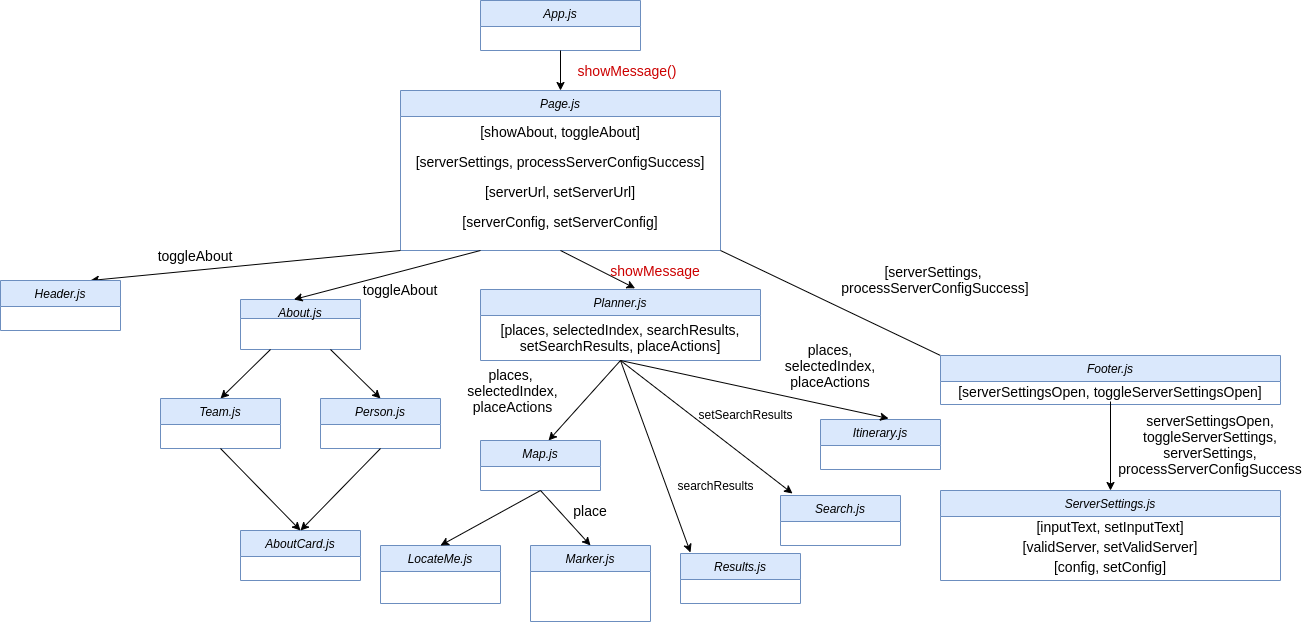

The diagram above was exported from draw.io. Its source (the exported page's mxGraphModel, read from the mxfile embedded in the PNG):
<mxGraphModel dx="2249" dy="816" grid="1" gridSize="10" guides="1" tooltips="1" connect="1" arrows="1" fold="1" page="1" pageScale="1" pageWidth="827" pageHeight="1169" math="0" shadow="0">
  <root>
    <mxCell id="WIyWlLk6GJQsqaUBKTNV-0" />
    <mxCell id="WIyWlLk6GJQsqaUBKTNV-1" parent="WIyWlLk6GJQsqaUBKTNV-0" />
    <mxCell id="zkfFHV4jXpPFQw0GAbJ--0" value="App.js" style="swimlane;fontStyle=2;align=center;verticalAlign=top;childLayout=stackLayout;horizontal=1;startSize=26;horizontalStack=0;resizeParent=1;resizeLast=0;collapsible=1;marginBottom=0;rounded=0;shadow=0;strokeWidth=1;fillColor=#dae8fc;strokeColor=#6c8ebf;" parent="WIyWlLk6GJQsqaUBKTNV-1" vertex="1">
      <mxGeometry x="320" y="40" width="160" height="50" as="geometry">
        <mxRectangle x="230" y="140" width="160" height="26" as="alternateBounds" />
      </mxGeometry>
    </mxCell>
    <mxCell id="g0mdMtbnOLX86qoJO8TE-1" value="" style="endArrow=classic;html=1;exitX=0.5;exitY=1;exitDx=0;exitDy=0;entryX=0.5;entryY=0;entryDx=0;entryDy=0;" parent="WIyWlLk6GJQsqaUBKTNV-1" source="zkfFHV4jXpPFQw0GAbJ--0" target="g0mdMtbnOLX86qoJO8TE-5" edge="1">
      <mxGeometry width="50" height="50" relative="1" as="geometry">
        <mxPoint x="390" y="440" as="sourcePoint" />
        <mxPoint x="400" y="120" as="targetPoint" />
      </mxGeometry>
    </mxCell>
    <mxCell id="g0mdMtbnOLX86qoJO8TE-5" value="Page.js" style="swimlane;fontStyle=2;align=center;verticalAlign=top;childLayout=stackLayout;horizontal=1;startSize=26;horizontalStack=0;resizeParent=1;resizeLast=0;collapsible=1;marginBottom=0;rounded=0;shadow=0;strokeWidth=1;fillColor=#dae8fc;strokeColor=#6c8ebf;" parent="WIyWlLk6GJQsqaUBKTNV-1" vertex="1">
      <mxGeometry x="240" y="130" width="320" height="160" as="geometry">
        <mxRectangle x="230" y="140" width="160" height="26" as="alternateBounds" />
      </mxGeometry>
    </mxCell>
    <mxCell id="g0mdMtbnOLX86qoJO8TE-7" value="[showAbout, toggleAbout]" style="text;html=1;strokeColor=none;fillColor=none;align=center;verticalAlign=middle;whiteSpace=wrap;rounded=0;fontSize=14;" parent="g0mdMtbnOLX86qoJO8TE-5" vertex="1">
      <mxGeometry y="26" width="320" height="30" as="geometry" />
    </mxCell>
    <mxCell id="g0mdMtbnOLX86qoJO8TE-6" value="[serverSettings, processServerConfigSuccess]" style="text;html=1;strokeColor=none;fillColor=none;align=center;verticalAlign=middle;whiteSpace=wrap;rounded=0;fontSize=14;" parent="g0mdMtbnOLX86qoJO8TE-5" vertex="1">
      <mxGeometry y="56" width="320" height="30" as="geometry" />
    </mxCell>
    <mxCell id="g0mdMtbnOLX86qoJO8TE-8" value="[serverUrl, setServerUrl]" style="text;html=1;strokeColor=none;fillColor=none;align=center;verticalAlign=middle;whiteSpace=wrap;rounded=0;fontSize=14;" parent="g0mdMtbnOLX86qoJO8TE-5" vertex="1">
      <mxGeometry y="86" width="320" height="30" as="geometry" />
    </mxCell>
    <mxCell id="g0mdMtbnOLX86qoJO8TE-9" value="[serverConfig, setServerConfig]" style="text;html=1;strokeColor=none;fillColor=none;align=center;verticalAlign=middle;whiteSpace=wrap;rounded=0;fontSize=14;" parent="g0mdMtbnOLX86qoJO8TE-5" vertex="1">
      <mxGeometry y="116" width="320" height="30" as="geometry" />
    </mxCell>
    <mxCell id="g0mdMtbnOLX86qoJO8TE-10" value="showMessage()" style="text;html=1;strokeColor=none;fillColor=none;align=center;verticalAlign=middle;whiteSpace=wrap;rounded=0;fontSize=14;fontColor=#CC0000;" parent="WIyWlLk6GJQsqaUBKTNV-1" vertex="1">
      <mxGeometry x="414" y="100" width="106" height="20" as="geometry" />
    </mxCell>
    <mxCell id="g0mdMtbnOLX86qoJO8TE-13" value="" style="endArrow=classic;html=1;fontSize=14;entryX=0.75;entryY=0;entryDx=0;entryDy=0;exitX=0;exitY=1;exitDx=0;exitDy=0;" parent="WIyWlLk6GJQsqaUBKTNV-1" source="g0mdMtbnOLX86qoJO8TE-5" target="g0mdMtbnOLX86qoJO8TE-14" edge="1">
      <mxGeometry width="50" height="50" relative="1" as="geometry">
        <mxPoint x="60" y="320" as="sourcePoint" />
        <mxPoint x="60" y="340" as="targetPoint" />
      </mxGeometry>
    </mxCell>
    <mxCell id="g0mdMtbnOLX86qoJO8TE-14" value="Header.js" style="swimlane;fontStyle=2;align=center;verticalAlign=top;childLayout=stackLayout;horizontal=1;startSize=26;horizontalStack=0;resizeParent=1;resizeLast=0;collapsible=1;marginBottom=0;rounded=0;shadow=0;strokeWidth=1;fillColor=#dae8fc;strokeColor=#6c8ebf;" parent="WIyWlLk6GJQsqaUBKTNV-1" vertex="1">
      <mxGeometry x="-160" y="320" width="120" height="50" as="geometry">
        <mxRectangle x="230" y="140" width="160" height="26" as="alternateBounds" />
      </mxGeometry>
    </mxCell>
    <mxCell id="g0mdMtbnOLX86qoJO8TE-15" value="toggleAbout" style="text;html=1;strokeColor=none;fillColor=none;align=center;verticalAlign=middle;whiteSpace=wrap;rounded=0;fontSize=14;rotation=0;" parent="WIyWlLk6GJQsqaUBKTNV-1" vertex="1">
      <mxGeometry x="-20.00000000000003" y="280" width="110" height="30" as="geometry" />
    </mxCell>
    <mxCell id="g0mdMtbnOLX86qoJO8TE-17" value="About.js" style="swimlane;fontStyle=2;align=center;verticalAlign=top;childLayout=stackLayout;horizontal=1;startSize=19;horizontalStack=0;resizeParent=1;resizeLast=0;collapsible=1;marginBottom=0;rounded=0;shadow=0;strokeWidth=1;fillColor=#dae8fc;strokeColor=#6c8ebf;" parent="WIyWlLk6GJQsqaUBKTNV-1" vertex="1">
      <mxGeometry x="80" y="339" width="120" height="50" as="geometry">
        <mxRectangle x="230" y="140" width="160" height="26" as="alternateBounds" />
      </mxGeometry>
    </mxCell>
    <mxCell id="g0mdMtbnOLX86qoJO8TE-19" value="" style="endArrow=classic;html=1;fontSize=14;entryX=0.445;entryY=0;entryDx=0;entryDy=0;entryPerimeter=0;exitX=0.25;exitY=1;exitDx=0;exitDy=0;" parent="WIyWlLk6GJQsqaUBKTNV-1" source="g0mdMtbnOLX86qoJO8TE-5" target="g0mdMtbnOLX86qoJO8TE-17" edge="1">
      <mxGeometry width="50" height="50" relative="1" as="geometry">
        <mxPoint x="180" y="320" as="sourcePoint" />
        <mxPoint x="440" y="380" as="targetPoint" />
      </mxGeometry>
    </mxCell>
    <mxCell id="g0mdMtbnOLX86qoJO8TE-20" value="toggleAbout" style="text;html=1;strokeColor=none;fillColor=none;align=center;verticalAlign=middle;whiteSpace=wrap;rounded=0;fontSize=14;rotation=0;" parent="WIyWlLk6GJQsqaUBKTNV-1" vertex="1">
      <mxGeometry x="190" y="319" width="100" height="20" as="geometry" />
    </mxCell>
    <mxCell id="g0mdMtbnOLX86qoJO8TE-21" value="Planner.js&#10;" style="swimlane;fontStyle=2;align=center;verticalAlign=top;childLayout=stackLayout;horizontal=1;startSize=26;horizontalStack=0;resizeParent=1;resizeLast=0;collapsible=1;marginBottom=0;rounded=0;shadow=0;strokeWidth=1;fillColor=#dae8fc;strokeColor=#6c8ebf;" parent="WIyWlLk6GJQsqaUBKTNV-1" vertex="1">
      <mxGeometry x="320" y="329" width="280" height="71" as="geometry">
        <mxRectangle x="230" y="140" width="160" height="26" as="alternateBounds" />
      </mxGeometry>
    </mxCell>
    <mxCell id="g0mdMtbnOLX86qoJO8TE-22" value="[places, selectedIndex, searchResults, setSearchResults, placeActions]" style="text;html=1;strokeColor=none;fillColor=none;align=center;verticalAlign=middle;whiteSpace=wrap;rounded=0;fontSize=14;" parent="g0mdMtbnOLX86qoJO8TE-21" vertex="1">
      <mxGeometry y="26" width="280" height="44" as="geometry" />
    </mxCell>
    <mxCell id="g0mdMtbnOLX86qoJO8TE-23" value="" style="endArrow=classic;html=1;fontSize=14;exitX=0.5;exitY=1;exitDx=0;exitDy=0;entryX=0.552;entryY=-0.017;entryDx=0;entryDy=0;entryPerimeter=0;" parent="WIyWlLk6GJQsqaUBKTNV-1" source="g0mdMtbnOLX86qoJO8TE-5" target="g0mdMtbnOLX86qoJO8TE-21" edge="1">
      <mxGeometry width="50" height="50" relative="1" as="geometry">
        <mxPoint x="390" y="430" as="sourcePoint" />
        <mxPoint x="440" y="380" as="targetPoint" />
      </mxGeometry>
    </mxCell>
    <mxCell id="g0mdMtbnOLX86qoJO8TE-24" value="&lt;span style=&quot;color: rgb(204 , 0 , 0)&quot;&gt;showMessage&lt;/span&gt;" style="text;html=1;strokeColor=none;fillColor=none;align=center;verticalAlign=middle;whiteSpace=wrap;rounded=0;fontSize=14;fontColor=#FF0000;" parent="WIyWlLk6GJQsqaUBKTNV-1" vertex="1">
      <mxGeometry x="440" y="300" width="110" height="20" as="geometry" />
    </mxCell>
    <mxCell id="g0mdMtbnOLX86qoJO8TE-25" value="" style="endArrow=none;html=1;fontSize=14;fontColor=#FF0000;entryX=1;entryY=1;entryDx=0;entryDy=0;exitX=0;exitY=0;exitDx=0;exitDy=0;" parent="WIyWlLk6GJQsqaUBKTNV-1" source="g0mdMtbnOLX86qoJO8TE-27" target="g0mdMtbnOLX86qoJO8TE-5" edge="1">
      <mxGeometry width="50" height="50" relative="1" as="geometry">
        <mxPoint x="790" y="320" as="sourcePoint" />
        <mxPoint x="440" y="380" as="targetPoint" />
      </mxGeometry>
    </mxCell>
    <mxCell id="g0mdMtbnOLX86qoJO8TE-27" value="Footer.js" style="swimlane;fontStyle=2;align=center;verticalAlign=top;childLayout=stackLayout;horizontal=1;startSize=26;horizontalStack=0;resizeParent=1;resizeLast=0;collapsible=1;marginBottom=0;rounded=0;shadow=0;strokeWidth=1;fillColor=#dae8fc;strokeColor=#6c8ebf;" parent="WIyWlLk6GJQsqaUBKTNV-1" vertex="1">
      <mxGeometry x="780" y="395" width="340" height="49" as="geometry">
        <mxRectangle x="230" y="140" width="160" height="26" as="alternateBounds" />
      </mxGeometry>
    </mxCell>
    <mxCell id="g0mdMtbnOLX86qoJO8TE-28" value="[serverSettingsOpen, toggleServerSettingsOpen]" style="text;html=1;strokeColor=none;fillColor=none;align=center;verticalAlign=middle;whiteSpace=wrap;rounded=0;fontSize=14;" parent="g0mdMtbnOLX86qoJO8TE-27" vertex="1">
      <mxGeometry y="26" width="340" height="20" as="geometry" />
    </mxCell>
    <mxCell id="g0mdMtbnOLX86qoJO8TE-31" value="[serverSettings, &lt;br&gt;processServerConfigSuccess]" style="text;html=1;strokeColor=none;fillColor=none;align=center;verticalAlign=middle;whiteSpace=wrap;rounded=0;fontSize=14;fontColor=#000000;rotation=0;" parent="WIyWlLk6GJQsqaUBKTNV-1" vertex="1">
      <mxGeometry x="620" y="309" width="310" height="20" as="geometry" />
    </mxCell>
    <mxCell id="5tMOveRKJM7UiPLKbEom-1" value="" style="endArrow=classic;html=1;fontColor=#CC0000;entryX=0.567;entryY=0;entryDx=0;entryDy=0;entryPerimeter=0;exitX=0.5;exitY=1;exitDx=0;exitDy=0;" parent="WIyWlLk6GJQsqaUBKTNV-1" source="g0mdMtbnOLX86qoJO8TE-21" target="5tMOveRKJM7UiPLKbEom-2" edge="1">
      <mxGeometry width="50" height="50" relative="1" as="geometry">
        <mxPoint x="390" y="390" as="sourcePoint" />
        <mxPoint x="350" y="520" as="targetPoint" />
      </mxGeometry>
    </mxCell>
    <mxCell id="5tMOveRKJM7UiPLKbEom-2" value="Map.js" style="swimlane;fontStyle=2;align=center;verticalAlign=top;childLayout=stackLayout;horizontal=1;startSize=26;horizontalStack=0;resizeParent=1;resizeLast=0;collapsible=1;marginBottom=0;rounded=0;shadow=0;strokeWidth=1;fillColor=#dae8fc;strokeColor=#6c8ebf;" parent="WIyWlLk6GJQsqaUBKTNV-1" vertex="1">
      <mxGeometry x="320" y="480" width="120" height="50" as="geometry">
        <mxRectangle x="230" y="140" width="160" height="26" as="alternateBounds" />
      </mxGeometry>
    </mxCell>
    <mxCell id="5tMOveRKJM7UiPLKbEom-3" value="" style="endArrow=classic;html=1;fontColor=#CC0000;entryX=0.5;entryY=0;entryDx=0;entryDy=0;exitX=0.5;exitY=1;exitDx=0;exitDy=0;" parent="WIyWlLk6GJQsqaUBKTNV-1" source="5tMOveRKJM7UiPLKbEom-2" target="5tMOveRKJM7UiPLKbEom-4" edge="1">
      <mxGeometry width="50" height="50" relative="1" as="geometry">
        <mxPoint x="340" y="530" as="sourcePoint" />
        <mxPoint x="340" y="580" as="targetPoint" />
      </mxGeometry>
    </mxCell>
    <mxCell id="5tMOveRKJM7UiPLKbEom-4" value="Marker.js" style="swimlane;fontStyle=2;align=center;verticalAlign=top;childLayout=stackLayout;horizontal=1;startSize=26;horizontalStack=0;resizeParent=1;resizeLast=0;collapsible=1;marginBottom=0;rounded=0;shadow=0;strokeWidth=1;fillColor=#dae8fc;strokeColor=#6c8ebf;" parent="WIyWlLk6GJQsqaUBKTNV-1" vertex="1">
      <mxGeometry x="370" y="585" width="120" height="76" as="geometry">
        <mxRectangle x="230" y="140" width="160" height="26" as="alternateBounds" />
      </mxGeometry>
    </mxCell>
    <mxCell id="5tMOveRKJM7UiPLKbEom-6" value="Itinerary.js" style="swimlane;fontStyle=2;align=center;verticalAlign=top;childLayout=stackLayout;horizontal=1;startSize=26;horizontalStack=0;resizeParent=1;resizeLast=0;collapsible=1;marginBottom=0;rounded=0;shadow=0;strokeWidth=1;fillColor=#dae8fc;strokeColor=#6c8ebf;" parent="WIyWlLk6GJQsqaUBKTNV-1" vertex="1">
      <mxGeometry x="660" y="459" width="120" height="50" as="geometry">
        <mxRectangle x="230" y="140" width="160" height="26" as="alternateBounds" />
      </mxGeometry>
    </mxCell>
    <mxCell id="5tMOveRKJM7UiPLKbEom-7" value="ServerSettings.js&#10;" style="swimlane;fontStyle=2;align=center;verticalAlign=top;childLayout=stackLayout;horizontal=1;startSize=26;horizontalStack=0;resizeParent=1;resizeLast=0;collapsible=1;marginBottom=0;rounded=0;shadow=0;strokeWidth=1;fillColor=#dae8fc;strokeColor=#6c8ebf;" parent="WIyWlLk6GJQsqaUBKTNV-1" vertex="1">
      <mxGeometry x="780" y="530" width="340" height="90" as="geometry">
        <mxRectangle x="230" y="140" width="160" height="26" as="alternateBounds" />
      </mxGeometry>
    </mxCell>
    <mxCell id="5tMOveRKJM7UiPLKbEom-19" value="[inputText, setInputText]" style="text;html=1;strokeColor=none;fillColor=none;align=center;verticalAlign=middle;whiteSpace=wrap;rounded=0;fontColor=#000000;fontSize=14;" parent="5tMOveRKJM7UiPLKbEom-7" vertex="1">
      <mxGeometry y="26" width="340" height="20" as="geometry" />
    </mxCell>
    <mxCell id="5tMOveRKJM7UiPLKbEom-20" value="[validServer, setValidServer]" style="text;html=1;strokeColor=none;fillColor=none;align=center;verticalAlign=middle;whiteSpace=wrap;rounded=0;fontColor=#000000;fontSize=14;" parent="5tMOveRKJM7UiPLKbEom-7" vertex="1">
      <mxGeometry y="46" width="340" height="20" as="geometry" />
    </mxCell>
    <mxCell id="5tMOveRKJM7UiPLKbEom-21" value="[config, setConfig]" style="text;html=1;strokeColor=none;fillColor=none;align=center;verticalAlign=middle;whiteSpace=wrap;rounded=0;fontColor=#000000;fontSize=14;" parent="5tMOveRKJM7UiPLKbEom-7" vertex="1">
      <mxGeometry y="66" width="340" height="20" as="geometry" />
    </mxCell>
    <mxCell id="5tMOveRKJM7UiPLKbEom-12" value="" style="endArrow=classic;html=1;fontColor=#CC0000;entryX=0.567;entryY=-0.02;entryDx=0;entryDy=0;entryPerimeter=0;exitX=0.5;exitY=1;exitDx=0;exitDy=0;" parent="WIyWlLk6GJQsqaUBKTNV-1" source="g0mdMtbnOLX86qoJO8TE-21" target="5tMOveRKJM7UiPLKbEom-6" edge="1">
      <mxGeometry width="50" height="50" relative="1" as="geometry">
        <mxPoint x="610" y="390" as="sourcePoint" />
        <mxPoint x="420" y="300" as="targetPoint" />
      </mxGeometry>
    </mxCell>
    <mxCell id="5tMOveRKJM7UiPLKbEom-13" value="" style="endArrow=classic;html=1;fontColor=#CC0000;entryX=0.5;entryY=0;entryDx=0;entryDy=0;exitX=0.5;exitY=1;exitDx=0;exitDy=0;" parent="WIyWlLk6GJQsqaUBKTNV-1" source="g0mdMtbnOLX86qoJO8TE-28" target="5tMOveRKJM7UiPLKbEom-7" edge="1">
      <mxGeometry width="50" height="50" relative="1" as="geometry">
        <mxPoint x="1310" y="442" as="sourcePoint" />
        <mxPoint x="890" y="352" as="targetPoint" />
      </mxGeometry>
    </mxCell>
    <mxCell id="5tMOveRKJM7UiPLKbEom-16" value="places, &lt;br&gt;selectedIndex, placeActions" style="text;html=1;strokeColor=none;fillColor=none;align=center;verticalAlign=middle;whiteSpace=wrap;rounded=0;rotation=0;fontSize=14;" parent="WIyWlLk6GJQsqaUBKTNV-1" vertex="1">
      <mxGeometry x="280" y="420" width="145" height="20" as="geometry" />
    </mxCell>
    <mxCell id="5tMOveRKJM7UiPLKbEom-18" value="places, selectedIndex, placeActions" style="text;html=1;strokeColor=none;fillColor=none;align=center;verticalAlign=middle;whiteSpace=wrap;rounded=0;fontSize=14;" parent="WIyWlLk6GJQsqaUBKTNV-1" vertex="1">
      <mxGeometry x="640" y="395" width="60" height="20" as="geometry" />
    </mxCell>
    <mxCell id="5tMOveRKJM7UiPLKbEom-22" value="serverSettingsOpen, toggleServerSettings, serverSettings, processServerConfigSuccess" style="text;html=1;strokeColor=none;fillColor=none;align=center;verticalAlign=middle;whiteSpace=wrap;rounded=0;fontSize=14;fontColor=#000000;" parent="WIyWlLk6GJQsqaUBKTNV-1" vertex="1">
      <mxGeometry x="950" y="444" width="200" height="80" as="geometry" />
    </mxCell>
    <mxCell id="IdO1nBqBswE0atnGLBGR-1" value="" style="endArrow=classic;html=1;exitX=0.25;exitY=1;exitDx=0;exitDy=0;entryX=0.5;entryY=0;entryDx=0;entryDy=0;" parent="WIyWlLk6GJQsqaUBKTNV-1" source="g0mdMtbnOLX86qoJO8TE-17" target="IdO1nBqBswE0atnGLBGR-3" edge="1">
      <mxGeometry width="50" height="50" relative="1" as="geometry">
        <mxPoint x="360" y="438" as="sourcePoint" />
        <mxPoint x="-10" y="438" as="targetPoint" />
      </mxGeometry>
    </mxCell>
    <mxCell id="IdO1nBqBswE0atnGLBGR-2" value="" style="endArrow=classic;html=1;exitX=0.75;exitY=1;exitDx=0;exitDy=0;entryX=0.5;entryY=0;entryDx=0;entryDy=0;" parent="WIyWlLk6GJQsqaUBKTNV-1" source="g0mdMtbnOLX86qoJO8TE-17" target="IdO1nBqBswE0atnGLBGR-4" edge="1">
      <mxGeometry width="50" height="50" relative="1" as="geometry">
        <mxPoint x="360" y="438" as="sourcePoint" />
        <mxPoint x="200" y="438" as="targetPoint" />
      </mxGeometry>
    </mxCell>
    <mxCell id="IdO1nBqBswE0atnGLBGR-3" value="Team.js" style="swimlane;fontStyle=2;align=center;verticalAlign=top;childLayout=stackLayout;horizontal=1;startSize=26;horizontalStack=0;resizeParent=1;resizeLast=0;collapsible=1;marginBottom=0;rounded=0;shadow=0;strokeWidth=1;fillColor=#dae8fc;strokeColor=#6c8ebf;" parent="WIyWlLk6GJQsqaUBKTNV-1" vertex="1">
      <mxGeometry y="438" width="120" height="50" as="geometry">
        <mxRectangle x="230" y="140" width="160" height="26" as="alternateBounds" />
      </mxGeometry>
    </mxCell>
    <mxCell id="IdO1nBqBswE0atnGLBGR-4" value="Person.js&#10;" style="swimlane;fontStyle=2;align=center;verticalAlign=top;childLayout=stackLayout;horizontal=1;startSize=26;horizontalStack=0;resizeParent=1;resizeLast=0;collapsible=1;marginBottom=0;rounded=0;shadow=0;strokeWidth=1;fillColor=#dae8fc;strokeColor=#6c8ebf;" parent="WIyWlLk6GJQsqaUBKTNV-1" vertex="1">
      <mxGeometry x="160" y="438" width="120" height="50" as="geometry">
        <mxRectangle x="230" y="140" width="160" height="26" as="alternateBounds" />
      </mxGeometry>
    </mxCell>
    <mxCell id="IdO1nBqBswE0atnGLBGR-8" value="AboutCard.js&#10;" style="swimlane;fontStyle=2;align=center;verticalAlign=top;childLayout=stackLayout;horizontal=1;startSize=26;horizontalStack=0;resizeParent=1;resizeLast=0;collapsible=1;marginBottom=0;rounded=0;shadow=0;strokeWidth=1;fillColor=#dae8fc;strokeColor=#6c8ebf;" parent="WIyWlLk6GJQsqaUBKTNV-1" vertex="1">
      <mxGeometry x="80" y="570" width="120" height="50" as="geometry">
        <mxRectangle x="230" y="140" width="160" height="26" as="alternateBounds" />
      </mxGeometry>
    </mxCell>
    <mxCell id="IdO1nBqBswE0atnGLBGR-10" value="" style="endArrow=classic;html=1;exitX=0.5;exitY=1;exitDx=0;exitDy=0;entryX=0.5;entryY=0;entryDx=0;entryDy=0;" parent="WIyWlLk6GJQsqaUBKTNV-1" source="IdO1nBqBswE0atnGLBGR-4" target="IdO1nBqBswE0atnGLBGR-8" edge="1">
      <mxGeometry width="50" height="50" relative="1" as="geometry">
        <mxPoint x="360" y="438" as="sourcePoint" />
        <mxPoint x="190" y="568" as="targetPoint" />
      </mxGeometry>
    </mxCell>
    <mxCell id="IdO1nBqBswE0atnGLBGR-12" value="" style="endArrow=classic;html=1;exitX=0.5;exitY=1;exitDx=0;exitDy=0;entryX=0.5;entryY=0;entryDx=0;entryDy=0;" parent="WIyWlLk6GJQsqaUBKTNV-1" source="IdO1nBqBswE0atnGLBGR-3" target="IdO1nBqBswE0atnGLBGR-8" edge="1">
      <mxGeometry width="50" height="50" relative="1" as="geometry">
        <mxPoint x="200" y="538" as="sourcePoint" />
        <mxPoint x="200" y="578" as="targetPoint" />
      </mxGeometry>
    </mxCell>
    <mxCell id="IdO1nBqBswE0atnGLBGR-14" value="place" style="text;html=1;strokeColor=none;fillColor=none;align=center;verticalAlign=middle;whiteSpace=wrap;rounded=0;fontSize=14;" parent="WIyWlLk6GJQsqaUBKTNV-1" vertex="1">
      <mxGeometry x="400" y="540" width="60" height="20" as="geometry" />
    </mxCell>
    <mxCell id="zqm1BR6Tx8KLgLhq8kHU-1" value="LocateMe.js" style="swimlane;fontStyle=2;align=center;verticalAlign=top;childLayout=stackLayout;horizontal=1;startSize=26;horizontalStack=0;resizeParent=1;resizeLast=0;collapsible=1;marginBottom=0;rounded=0;shadow=0;strokeWidth=1;fillColor=#dae8fc;strokeColor=#6c8ebf;" vertex="1" parent="WIyWlLk6GJQsqaUBKTNV-1">
      <mxGeometry x="220" y="585" width="120" height="58" as="geometry">
        <mxRectangle x="230" y="140" width="160" height="26" as="alternateBounds" />
      </mxGeometry>
    </mxCell>
    <mxCell id="zqm1BR6Tx8KLgLhq8kHU-3" value="" style="endArrow=classic;html=1;entryX=0.5;entryY=0;entryDx=0;entryDy=0;" edge="1" parent="WIyWlLk6GJQsqaUBKTNV-1" target="zqm1BR6Tx8KLgLhq8kHU-1">
      <mxGeometry width="50" height="50" relative="1" as="geometry">
        <mxPoint x="380" y="530" as="sourcePoint" />
        <mxPoint x="500" y="390" as="targetPoint" />
      </mxGeometry>
    </mxCell>
    <mxCell id="zqm1BR6Tx8KLgLhq8kHU-4" value="" style="endArrow=classic;html=1;entryX=0.1;entryY=-0.04;entryDx=0;entryDy=0;entryPerimeter=0;" edge="1" parent="WIyWlLk6GJQsqaUBKTNV-1" target="zqm1BR6Tx8KLgLhq8kHU-5">
      <mxGeometry width="50" height="50" relative="1" as="geometry">
        <mxPoint x="460" y="400" as="sourcePoint" />
        <mxPoint x="550" y="590" as="targetPoint" />
      </mxGeometry>
    </mxCell>
    <mxCell id="zqm1BR6Tx8KLgLhq8kHU-5" value="Search.js" style="swimlane;fontStyle=2;align=center;verticalAlign=top;childLayout=stackLayout;horizontal=1;startSize=26;horizontalStack=0;resizeParent=1;resizeLast=0;collapsible=1;marginBottom=0;rounded=0;shadow=0;strokeWidth=1;fillColor=#dae8fc;strokeColor=#6c8ebf;" vertex="1" parent="WIyWlLk6GJQsqaUBKTNV-1">
      <mxGeometry x="620" y="535" width="120" height="50" as="geometry">
        <mxRectangle x="230" y="140" width="160" height="26" as="alternateBounds" />
      </mxGeometry>
    </mxCell>
    <mxCell id="zqm1BR6Tx8KLgLhq8kHU-6" value="" style="endArrow=classic;html=1;entryX=0.083;entryY=-0.02;entryDx=0;entryDy=0;entryPerimeter=0;" edge="1" parent="WIyWlLk6GJQsqaUBKTNV-1" target="zqm1BR6Tx8KLgLhq8kHU-8">
      <mxGeometry width="50" height="50" relative="1" as="geometry">
        <mxPoint x="460" y="400" as="sourcePoint" />
        <mxPoint x="550" y="600" as="targetPoint" />
      </mxGeometry>
    </mxCell>
    <mxCell id="zqm1BR6Tx8KLgLhq8kHU-8" value="Results.js" style="swimlane;fontStyle=2;align=center;verticalAlign=top;childLayout=stackLayout;horizontal=1;startSize=26;horizontalStack=0;resizeParent=1;resizeLast=0;collapsible=1;marginBottom=0;rounded=0;shadow=0;strokeWidth=1;fillColor=#dae8fc;strokeColor=#6c8ebf;" vertex="1" parent="WIyWlLk6GJQsqaUBKTNV-1">
      <mxGeometry x="520" y="593" width="120" height="50" as="geometry">
        <mxRectangle x="230" y="140" width="160" height="26" as="alternateBounds" />
      </mxGeometry>
    </mxCell>
    <mxCell id="zqm1BR6Tx8KLgLhq8kHU-9" value="setSearchResults" style="text;html=1;align=center;verticalAlign=middle;resizable=0;points=[];autosize=1;strokeColor=none;fillColor=none;" vertex="1" parent="WIyWlLk6GJQsqaUBKTNV-1">
      <mxGeometry x="530" y="444" width="110" height="20" as="geometry" />
    </mxCell>
    <mxCell id="zqm1BR6Tx8KLgLhq8kHU-10" value="searchResults" style="text;html=1;align=center;verticalAlign=middle;resizable=0;points=[];autosize=1;strokeColor=none;fillColor=none;" vertex="1" parent="WIyWlLk6GJQsqaUBKTNV-1">
      <mxGeometry x="510" y="515" width="90" height="20" as="geometry" />
    </mxCell>
  </root>
</mxGraphModel>